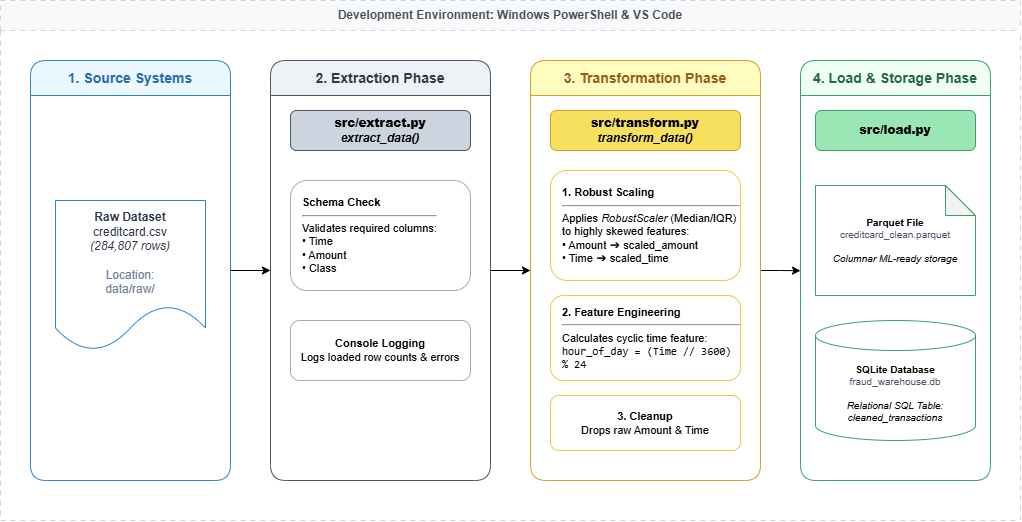

The diagram above was exported from draw.io. Its source (the exported page's mxGraphModel, read from the mxfile embedded in the PNG):
<mxGraphModel dx="617" dy="459" grid="1" gridSize="10" guides="1" tooltips="1" connect="1" arrows="1" fold="1" page="1" pageScale="1" pageWidth="1100" pageHeight="600" background="#ffffff" math="0" shadow="0">
  <root>
    <mxCell id="0" />
    <mxCell id="1" parent="0" />
    <mxCell id="env_container" parent="1" style="swimlane;whiteSpace=wrap;html=1;dashed=1;dashPattern=5 5;fillColor=#F8F9FA;strokeColor=#CED4DA;fontStyle=1;fontSize=12;fontColor=#495057;startSize=30;" value="Development Environment: Windows PowerShell &amp; VS Code" vertex="1">
      <mxGeometry height="520" width="1020" x="50" y="30" as="geometry" />
    </mxCell>
    <mxCell id="vcxKUcTAzK2o5hYTL71U-4" edge="1" parent="env_container" source="p1_box" style="edgeStyle=orthogonalEdgeStyle;rounded=0;orthogonalLoop=1;jettySize=auto;html=1;entryX=0;entryY=0.5;entryDx=0;entryDy=0;" target="p2_box">
      <mxGeometry relative="1" as="geometry" />
    </mxCell>
    <mxCell id="p1_box" parent="env_container" style="swimlane;whiteSpace=wrap;html=1;fillColor=#EBF8FF;strokeColor=#3182CE;fontStyle=1;fontSize=14;fontColor=#2B6CB0;startSize=35;rounded=1;" value="1. Source Systems" vertex="1">
      <mxGeometry height="420" width="200" x="30" y="60" as="geometry" />
    </mxCell>
    <mxCell id="raw_csv" parent="p1_box" style="shape=document;whiteSpace=wrap;html=1;boundedLbl=1;fillColor=#FFFFFF;strokeColor=#3182CE;fontSize=12;fontColor=#2D3748;" value="&lt;b&gt;Raw Dataset&lt;/b&gt;&lt;br&gt;creditcard.csv&lt;br&gt;&lt;i&gt;(284,807 rows)&lt;/i&gt;&lt;br&gt;&lt;br&gt;&lt;font color=&quot;#718096&quot;&gt;Location:&lt;br&gt;data/raw/&lt;/font&gt;" vertex="1">
      <mxGeometry height="150" width="150" x="25" y="140" as="geometry" />
    </mxCell>
    <mxCell id="vcxKUcTAzK2o5hYTL71U-5" edge="1" parent="env_container" source="p2_box" style="edgeStyle=orthogonalEdgeStyle;rounded=0;orthogonalLoop=1;jettySize=auto;html=1;entryX=0;entryY=0.5;entryDx=0;entryDy=0;" target="p3_box">
      <mxGeometry relative="1" as="geometry" />
    </mxCell>
    <mxCell id="p2_box" parent="env_container" style="swimlane;whiteSpace=wrap;html=1;fillColor=#EDF2F7;strokeColor=#4A5568;fontStyle=1;fontSize=14;fontColor=#2D3748;startSize=35;rounded=1;" value="2. Extraction Phase" vertex="1">
      <mxGeometry height="420" width="220" x="270" y="60" as="geometry" />
    </mxCell>
    <mxCell id="ext_script" parent="p2_box" style="rounded=1;whiteSpace=wrap;html=1;fillColor=#CBD5E0;strokeColor=#4A5568;fontStyle=1;fontSize=12;" value="&lt;b&gt;src/extract.py&lt;/b&gt;&lt;br&gt;&lt;i&gt;extract_data()&lt;/i&gt;" vertex="1">
      <mxGeometry height="40" width="180" x="20" y="50" as="geometry" />
    </mxCell>
    <mxCell id="ext_val" parent="p2_box" style="rounded=1;whiteSpace=wrap;html=1;fillColor=#FFFFFF;strokeColor=#A0AEC0;align=left;spacingLeft=10;fontSize=11;" value="&lt;b&gt;Schema Check&lt;/b&gt;&lt;br&gt;&lt;hr&gt;Validates required columns:&lt;br&gt;• Time&lt;br&gt;• Amount&lt;br&gt;• Class" vertex="1">
      <mxGeometry height="110" width="180" x="20" y="120" as="geometry" />
    </mxCell>
    <mxCell id="ext_log" parent="p2_box" style="rounded=1;whiteSpace=wrap;html=1;fillColor=#FFFFFF;strokeColor=#A0AEC0;fontSize=11;" value="&lt;b&gt;Console Logging&lt;/b&gt;&lt;br&gt;Logs loaded row counts &amp;amp; errors" vertex="1">
      <mxGeometry height="60" width="180" x="20" y="260" as="geometry" />
    </mxCell>
    <mxCell id="vcxKUcTAzK2o5hYTL71U-6" edge="1" parent="env_container" source="p3_box" style="edgeStyle=orthogonalEdgeStyle;rounded=0;orthogonalLoop=1;jettySize=auto;html=1;exitX=1;exitY=0.5;exitDx=0;exitDy=0;">
      <mxGeometry relative="1" as="geometry">
        <mxPoint x="800" y="270.20000000000005" as="targetPoint" />
      </mxGeometry>
    </mxCell>
    <mxCell id="p3_box" parent="env_container" style="swimlane;whiteSpace=wrap;html=1;fillColor=#FEFCBF;strokeColor=#D69E2E;fontStyle=1;fontSize=14;fontColor=#975A16;startSize=35;rounded=1;" value="3. Transformation Phase" vertex="1">
      <mxGeometry height="420" width="230" x="530" y="60" as="geometry" />
    </mxCell>
    <mxCell id="trans_script" parent="p3_box" style="rounded=1;whiteSpace=wrap;html=1;fillColor=#F6E05E;strokeColor=#D69E2E;fontStyle=1;fontSize=12;" value="&lt;b&gt;src/transform.py&lt;/b&gt;&lt;br&gt;&lt;i&gt;transform_data()&lt;/i&gt;" vertex="1">
      <mxGeometry height="40" width="190" x="20" y="50" as="geometry" />
    </mxCell>
    <mxCell id="trans_scaling" parent="p3_box" style="rounded=1;whiteSpace=wrap;html=1;fillColor=#FFFFFF;strokeColor=#ECC94B;align=left;spacingLeft=10;fontSize=11;" value="&lt;b&gt;1. Robust Scaling&lt;/b&gt;&lt;br&gt;&lt;hr&gt;Applies &lt;i&gt;RobustScaler&lt;/i&gt; (Median/IQR) to highly skewed features:&lt;br&gt;• Amount ➔ scaled_amount&lt;br&gt;• Time ➔ scaled_time" vertex="1">
      <mxGeometry height="110" width="190" x="20" y="110" as="geometry" />
    </mxCell>
    <mxCell id="trans_feature" parent="p3_box" style="rounded=1;whiteSpace=wrap;html=1;fillColor=#FFFFFF;strokeColor=#ECC94B;align=left;spacingLeft=10;fontSize=11;" value="&lt;b&gt;2. Feature Engineering&lt;/b&gt;&lt;br&gt;&lt;hr&gt;Calculates cyclic time feature:&lt;br&gt;&lt;code&gt;hour_of_day = (Time // 3600) % 24&lt;/code&gt;" vertex="1">
      <mxGeometry height="85" width="190" x="20" y="235" as="geometry" />
    </mxCell>
    <mxCell id="trans_drop" parent="p3_box" style="rounded=1;whiteSpace=wrap;html=1;fillColor=#FFFFFF;strokeColor=#ECC94B;fontSize=11;" value="&lt;b&gt;3. Cleanup&lt;/b&gt;&lt;br&gt;Drops raw Amount &amp;amp; Time" vertex="1">
      <mxGeometry height="55" width="190" x="20" y="335" as="geometry" />
    </mxCell>
    <mxCell id="p4_box" parent="env_container" style="swimlane;whiteSpace=wrap;html=1;fillColor=#F0FFF4;strokeColor=#38A169;fontStyle=1;fontSize=14;fontColor=#276749;startSize=35;rounded=1;" value="4. Load &amp; Storage Phase" vertex="1">
      <mxGeometry height="420" width="190" x="800" y="60" as="geometry" />
    </mxCell>
    <mxCell id="load_script" parent="p4_box" style="rounded=1;whiteSpace=wrap;html=1;fillColor=#9AE6B4;strokeColor=#38A169;fontStyle=1;fontSize=12;" value="&lt;b&gt;src/load.py&lt;/b&gt;" vertex="1">
      <mxGeometry height="40" width="160" x="15" y="50" as="geometry" />
    </mxCell>
    <mxCell id="parquet_out" parent="p4_box" style="shape=note;whiteSpace=wrap;html=1;backgroundOutline=1;darkOpacity=0.05;fillColor=#FFFFFF;strokeColor=#38A169;fontSize=10;" value="&lt;b&gt;Parquet File&lt;/b&gt;&lt;br&gt;&lt;font color=&quot;#4A5568&quot;&gt;creditcard_clean.parquet&lt;/font&gt;&lt;br&gt;&lt;br&gt;&lt;i&gt;Columnar ML-ready storage&lt;/i&gt;" vertex="1">
      <mxGeometry height="110" width="160" x="15" y="125" as="geometry" />
    </mxCell>
    <mxCell id="sqlite_out" parent="p4_box" style="shape=cylinder3;whiteSpace=wrap;html=1;boundedLbl=1;backgroundOutline=1;size=15;fillColor=#FFFFFF;strokeColor=#38A169;fontSize=10;" value="&lt;b&gt;SQLite Database&lt;/b&gt;&lt;br&gt;&lt;font color=&quot;#4A5568&quot;&gt;fraud_warehouse.db&lt;/font&gt;&lt;br&gt;&lt;br&gt;&lt;i&gt;Relational SQL Table:&lt;br&gt;cleaned_transactions&lt;/i&gt;" vertex="1">
      <mxGeometry height="120" width="160" x="15" y="260" as="geometry" />
    </mxCell>
  </root>
</mxGraphModel>